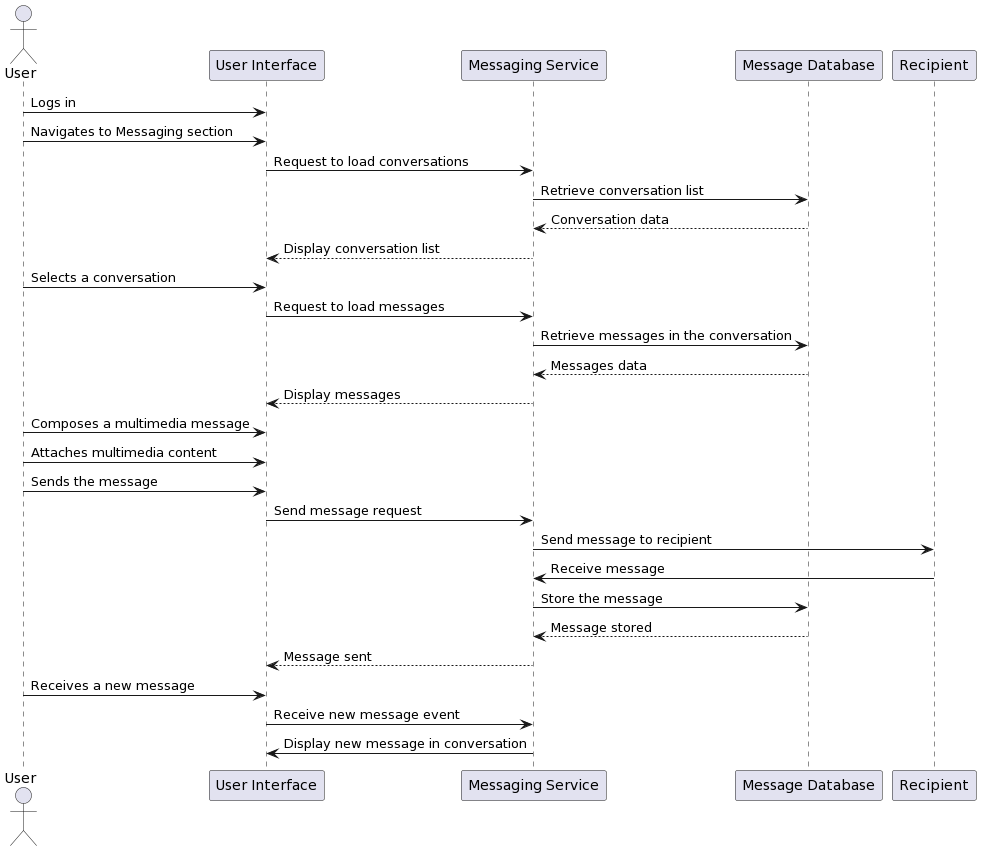

The diagram above was rendered by PlantUML. Its source (embedded in the PNG):
@startuml
actor User
participant "User Interface" as UI
participant "Messaging Service" as MessagingService
participant "Message Database" as MessageDB
participant "Recipient" as Recipient

User -> UI: Logs in
User -> UI: Navigates to Messaging section
UI -> MessagingService: Request to load conversations
MessagingService -> MessageDB: Retrieve conversation list
MessageDB --> MessagingService: Conversation data
MessagingService --> UI: Display conversation list

User -> UI: Selects a conversation
UI -> MessagingService: Request to load messages
MessagingService -> MessageDB: Retrieve messages in the conversation
MessageDB --> MessagingService: Messages data
MessagingService --> UI: Display messages

User -> UI: Composes a multimedia message
User -> UI: Attaches multimedia content
User -> UI: Sends the message
UI -> MessagingService: Send message request
MessagingService -> Recipient: Send message to recipient
Recipient -> MessagingService: Receive message
MessagingService -> MessageDB: Store the message
MessageDB --> MessagingService: Message stored
MessagingService --> UI: Message sent

User -> UI: Receives a new message
UI -> MessagingService: Receive new message event
MessagingService -> UI: Display new message in conversation
@enduml